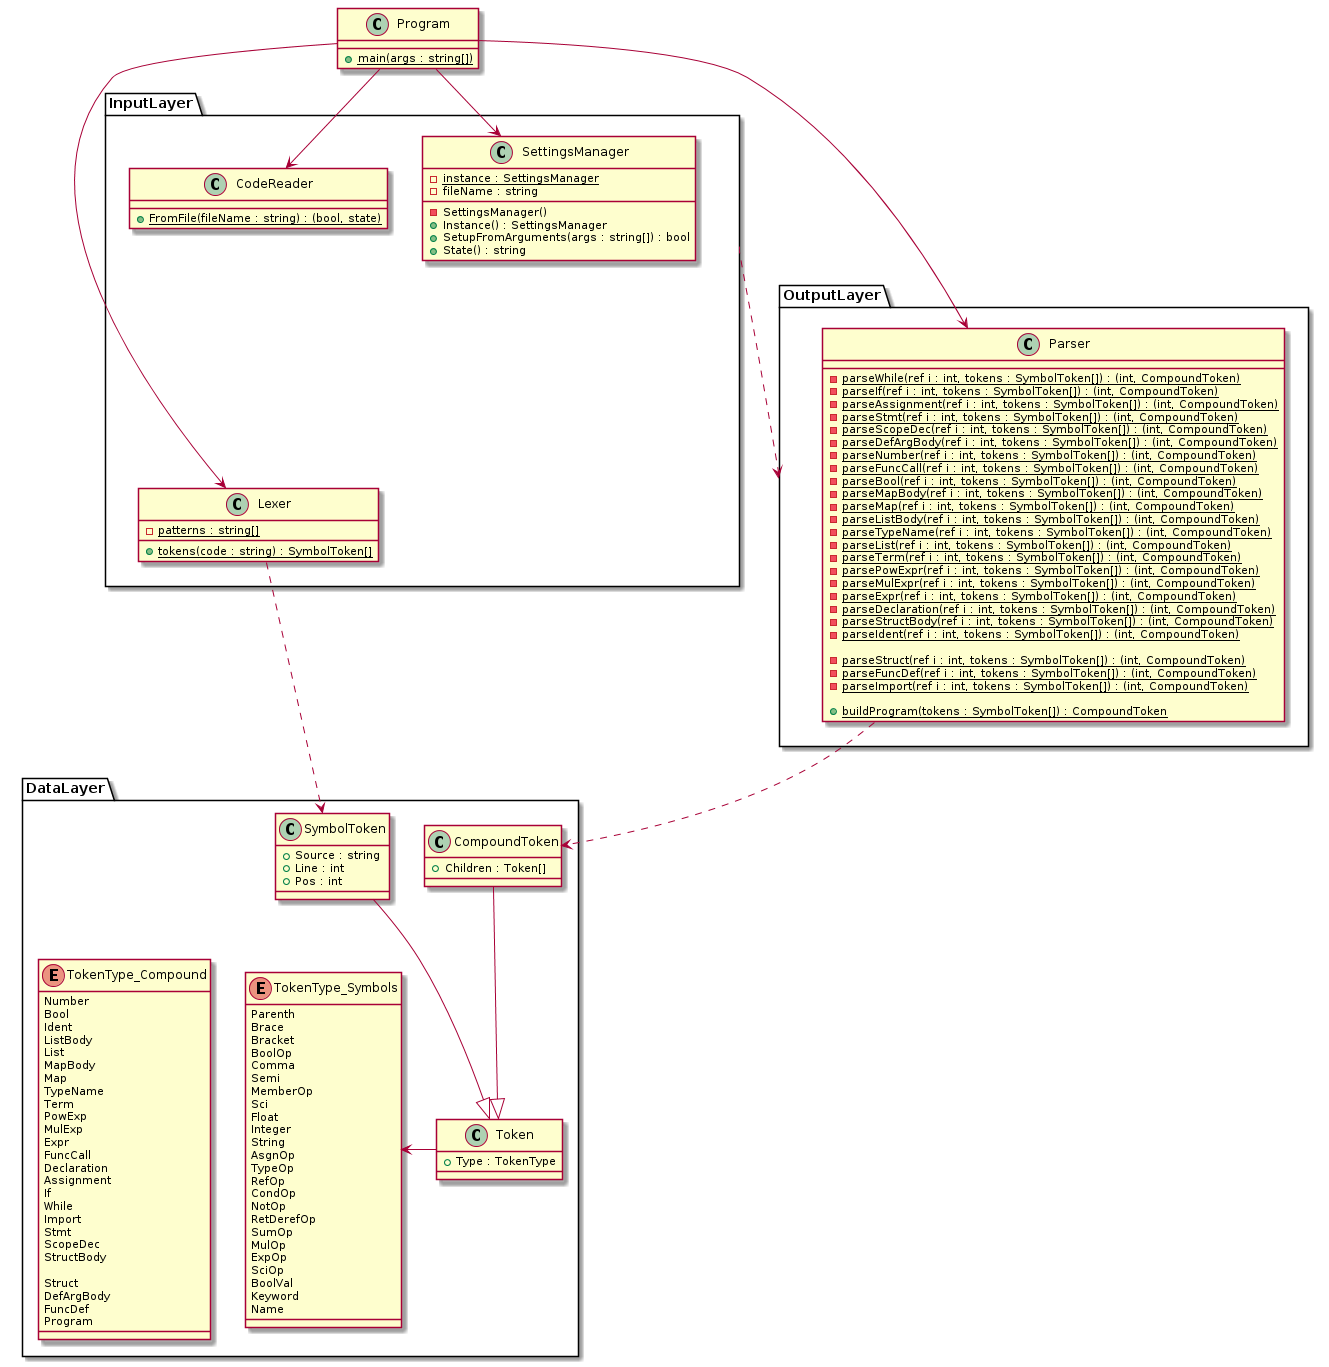

The diagram above was rendered by PlantUML. Its source (embedded in the PNG):
@startuml parser-class

class Program {
    + {static} main(args : string[])
}

namespace DataLayer {
    enum TokenType_Symbols {
        Parenth
        Brace
        Bracket
        BoolOp
        Comma
        Semi
        MemberOp
        Sci
        Float
        Integer
        String
        AsgnOp
        TypeOp
        RefOp
        CondOp
        NotOp
        RetDerefOp
        SumOp
        MulOp
        ExpOp
        SciOp
        BoolVal
        Keyword
        Name
    }

    enum TokenType_Compound {
        Number
        Bool
        Ident
        ListBody
        List
        MapBody
        Map
        TypeName
        Term
        PowExp
        MulExp
        Expr
        FuncCall
        Declaration
        Assignment
        If
        While
        Import
        Stmt
        ScopeDec
        StructBody

        Struct
        DefArgBody
        FuncDef
        Program
    }

    class Token {
        + Type : TokenType
    }

    class SymbolToken {
        + Source : string
        + Line : int
        + Pos : int
    }

    class CompoundToken {
        + Children : Token[]
    }

    Token -l-> TokenType_Symbols
    TokenType_Compound -[hidden]> TokenType_Symbols
    SymbolToken -d-|> Token
    CompoundToken -d-|> Token

    SymbolToken -[hidden]> CompoundToken
}

namespace InputLayer {
    class SettingsManager {
        - {static} instance : SettingsManager
        - fileName : string
        
        - SettingsManager()
        + Instance() : SettingsManager
        + SetupFromArguments(args : string[]) : bool
        + State() : string
    }

    class CodeReader {
        + {static} FromFile(fileName : string) : (bool, state)
    }

    class Lexer {
        - {static} patterns : string[]
        + {static} tokens(code : string) : SymbolToken[]
    }

    CodeReader -[hidden]-> Lexer
}

namespace OutputLayer {
    class Parser {
        - {static} parseWhile(ref i : int, tokens : SymbolToken[]) : (int, CompoundToken)
        - {static} parseIf(ref i : int, tokens : SymbolToken[]) : (int, CompoundToken)
        - {static} parseAssignment(ref i : int, tokens : SymbolToken[]) : (int, CompoundToken)
        - {static} parseStmt(ref i : int, tokens : SymbolToken[]) : (int, CompoundToken)
        - {static} parseScopeDec(ref i : int, tokens : SymbolToken[]) : (int, CompoundToken)
        - {static} parseDefArgBody(ref i : int, tokens : SymbolToken[]) : (int, CompoundToken)
        - {static} parseNumber(ref i : int, tokens : SymbolToken[]) : (int, CompoundToken)
        - {static} parseFuncCall(ref i : int, tokens : SymbolToken[]) : (int, CompoundToken)
        - {static} parseBool(ref i : int, tokens : SymbolToken[]) : (int, CompoundToken)
        - {static} parseMapBody(ref i : int, tokens : SymbolToken[]) : (int, CompoundToken)
        - {static} parseMap(ref i : int, tokens : SymbolToken[]) : (int, CompoundToken)
        - {static} parseListBody(ref i : int, tokens : SymbolToken[]) : (int, CompoundToken)
        - {static} parseTypeName(ref i : int, tokens : SymbolToken[]) : (int, CompoundToken)
        - {static} parseList(ref i : int, tokens : SymbolToken[]) : (int, CompoundToken)
        - {static} parseTerm(ref i : int, tokens : SymbolToken[]) : (int, CompoundToken)
        - {static} parsePowExpr(ref i : int, tokens : SymbolToken[]) : (int, CompoundToken)
        - {static} parseMulExpr(ref i : int, tokens : SymbolToken[]) : (int, CompoundToken)
        - {static} parseExpr(ref i : int, tokens : SymbolToken[]) : (int, CompoundToken)
        - {static} parseDeclaration(ref i : int, tokens : SymbolToken[]) : (int, CompoundToken)
        - {static} parseStructBody(ref i : int, tokens : SymbolToken[]) : (int, CompoundToken)
        - {static} parseIdent(ref i : int, tokens : SymbolToken[]) : (int, CompoundToken)

        - {static} parseStruct(ref i : int, tokens : SymbolToken[]) : (int, CompoundToken)
        - {static} parseFuncDef(ref i : int, tokens : SymbolToken[]) : (int, CompoundToken)
        - {static} parseImport(ref i : int, tokens : SymbolToken[]) : (int, CompoundToken)

        + {static} buildProgram(tokens : SymbolToken[]) : CompoundToken
    }
}

Program --> InputLayer.SettingsManager
Program --> InputLayer.CodeReader
Program --> InputLayer.Lexer
Program ---> OutputLayer.Parser
InputLayer.Lexer .d.> DataLayer.SymbolToken
OutputLayer.Parser .d.> DataLayer.CompoundToken

InputLayer ..r.> OutputLayer

@enduml